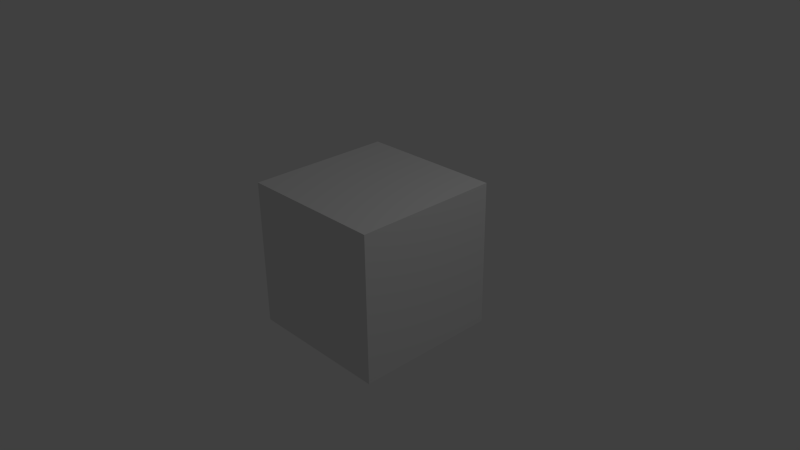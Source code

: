# Source: animatic.blend  (saved by Blender 2.68.0; exported with 4.5.12 LTS)
import bpy
from mathutils import Matrix  # noqa: F401  (used for matrix-valued properties, if any)

bpy.ops.wm.read_factory_settings(use_empty=True)
scene = bpy.context.scene
scene.name = 'Scene'

# ---- collections
col_collection_1 = bpy.data.collections.new('Collection 1'); scene.collection.children.link(col_collection_1)

# ---- materials (node trees are filled in below, after node groups)
mat_material = bpy.data.materials.new('Material')
mat_material.alpha_threshold = 0.0
mat_material.use_transparent_shadow = False
mat_material.roughness = 0.5
mat_material.line_color = (0.0, 0.0, 0.0, 1.0)

# ---- material node trees

# ---- world
world_world = bpy.data.worlds.new('World'); scene.world = world_world
world_world.color = (0.05088, 0.05088, 0.05088)
world_world.use_sun_shadow = False
world_world.sun_shadow_jitter_overblur = 0.0
world_world.cycles.sampling_method = 'MANUAL'
world_world.cycles.sample_map_resolution = 256

# ---- cameras
cam_camera = bpy.data.cameras.new('Camera')
cam_camera.clip_end = 100.0
cam_camera.lens = 35.0
cam_camera.sensor_width = 32.0
cam_camera.sensor_height = 18.0
cam_camera.ortho_scale = 7.314
cam_camera.dof.focus_distance = 0.0
cam_camera.dof.aperture_fstop = 128.0

# ---- lights
light_lamp = bpy.data.lights.new('Lamp', 'POINT')
light_lamp.transmission_factor = 0.0
light_lamp.cutoff_distance = 30.0
light_lamp.energy = 100.0
light_lamp.shadow_buffer_clip_start = 1.001
light_lamp.shadow_soft_size = 1.0
light_lamp.shadow_maximum_resolution = 0.006
light_lamp.use_absolute_resolution = True
light_lamp.cycles.use_multiple_importance_sampling = False

# ---- meshes
me_cube = bpy.data.meshes.new('Cube')
me_cube.from_pydata([(1.0, 1.0, -1.0), (1.0, -1.0, -1.0), (-1.0, -1.0, -1.0), (-1.0, 1.0, -1.0), (1.0, 1.0, 1.0), (1.0, -1.0, 1.0), (-1.0, -1.0, 1.0), (-1.0, 1.0, 1.0)], [], [(0, 1, 2, 3), (4, 7, 6, 5), (0, 4, 5, 1), (1, 5, 6, 2), (2, 6, 7, 3), (4, 0, 3, 7)])
me_cube.materials.append(mat_material)
me_cube.use_remesh_preserve_volume = False
me_cube.use_remesh_preserve_attributes = False
me_cube.use_mirror_vertex_groups = False
me_cube.update()

# ---- objects
ob_cube = bpy.data.objects.new('Cube', me_cube)
ob_lamp = bpy.data.objects.new('Lamp', light_lamp)
ob_camera = bpy.data.objects.new('Camera', cam_camera)

# ---- transforms, parenting, visibility, modifiers, constraints
ob_cube.location = (0.0, 0.0, 0.0)
ob_cube.lock_rotations_4d = False
ob_cube.empty_display_type = 'ARROWS'
ob_cube.lineart.crease_threshold = 0.0
ob_lamp.location = (4.076, 1.005, 5.904)
ob_lamp.rotation_euler = (0.6503, 0.05522, 1.866)
ob_lamp.lock_rotations_4d = False
ob_lamp.empty_display_type = 'ARROWS'
ob_lamp.color = (0.0, 0.0, 0.0, 0.0)
ob_lamp.lineart.crease_threshold = 0.0
ob_camera.location = (7.481, -6.508, 5.344)
ob_camera.rotation_euler = (1.109, 0.01082, 0.8149)
ob_camera.lock_rotations_4d = False
ob_camera.empty_display_type = 'ARROWS'
ob_camera.color = (0.0, 0.0, 0.0, 0.0)
ob_camera.display_type = 'WIRE'
ob_camera.lineart.crease_threshold = 0.0

# ---- collection membership
col_collection_1.objects.link(ob_cube)
col_collection_1.objects.link(ob_lamp)
col_collection_1.objects.link(ob_camera)

# ---- scene / render settings (as saved in the file)
scene.camera = ob_camera
scene.frame_start = 1; scene.frame_end = 1439; scene.frame_set(1)
scene.render.engine = 'BLENDER_EEVEE_NEXT'
scene.render.image_settings.color_mode = 'RGB'
scene.render.image_settings.compression = 90
scene.render.resolution_x = 1280
scene.render.resolution_y = 720
scene.render.dither_intensity = 0.0
scene.render.use_compositing = False
scene.render.bake_margin = 2
scene.render.bake_bias = 0.0
scene.cycles.use_denoising = False
scene.cycles.samples = 10
scene.cycles.sampling_pattern = 'TABULATED_SOBOL'
scene.cycles.light_sampling_threshold = 0.0
scene.cycles.use_adaptive_sampling = False
scene.cycles.use_light_tree = False
scene.cycles.blur_glossy = 0.0
scene.cycles.volume_bounces = 1
scene.cycles.pixel_filter_type = 'GAUSSIAN'
scene.cycles.sample_clamp_indirect = 0.0
scene.view_settings.view_transform = 'Standard'
bpy.context.view_layer.update()
